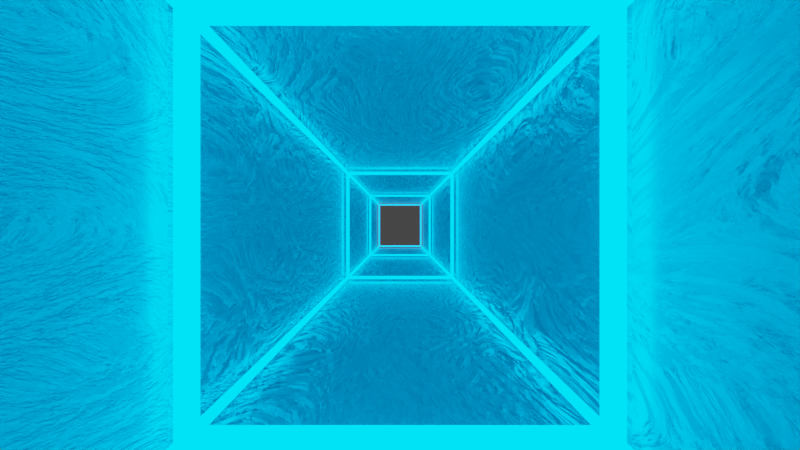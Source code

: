 # Source: weirdmove.blend  (saved by Blender 2.83.19; exported with 4.5.12 LTS)
import bpy
from mathutils import Matrix  # noqa: F401  (used for matrix-valued properties, if any)

bpy.ops.wm.read_factory_settings(use_empty=True)
scene = bpy.context.scene
scene.name = 'Scene'

# ---- collections
col_collection = bpy.data.collections.new('Collection'); scene.collection.children.link(col_collection)

# ---- materials (node trees are filled in below, after node groups)
mat_material = bpy.data.materials.new('Material')
mat_material.alpha_threshold = 0.0
mat_material.use_transparent_shadow = False
mat_material.line_color = (0.0, 0.0, 0.0, 1.0)
mat_material_001 = bpy.data.materials.new('Material.001')
mat_material_001.use_transparent_shadow = False
mat_material_002 = bpy.data.materials.new('Material.002')
mat_material_002.use_transparent_shadow = False

# ---- material node trees
mat_material.use_nodes = True; mat_material.node_tree.nodes.clear()
_N = mat_material.node_tree.nodes; _L = mat_material.node_tree.links
n0 = _N.new('ShaderNodeOutputMaterial'); n0.name = 'Material Output'; n0.location = (300, 300)
n1 = _N.new('ShaderNodeEmission'); n1.name = 'Emission'; n1.location = (10, 300)
n1.inputs[0].default_value = (0.0, 0.3588, 1.0, 1.0)
n1.inputs[1].default_value = 5.433
_L.new(n1.outputs[0], n0.inputs[0])
n0.is_active_output = True
mat_material_001.use_nodes = True; mat_material_001.node_tree.nodes.clear()
_N = mat_material_001.node_tree.nodes; _L = mat_material_001.node_tree.links
n0 = _N.new('ShaderNodeBsdfPrincipled'); n0.name = 'Principled BSDF'; n0.location = (10, 300)
n0.distribution = 'GGX'
n0.subsurface_method = 'BURLEY'
n0.inputs[1].default_value = 1.0
n0.inputs[3].default_value = 1.45
n0.inputs[27].default_value = (0.0, 0.0, 0.0, 1.0)
n0.inputs[28].default_value = 1.0
n1 = _N.new('ShaderNodeOutputMaterial'); n1.name = 'Material Output'; n1.location = (300, 300)
n2 = _N.new('ShaderNodeBump'); n2.name = 'Bump'; n2.location = (-250, -170)
n2.inputs[1].default_value = 1.0
n2.inputs[2].default_value = 1.0
n3 = _N.new('ShaderNodeTexNoise'); n3.name = 'Noise Texture'; n3.location = (-522, -130)
n3.inputs[2].default_value = 1.48
n3.inputs[3].default_value = 16.0
n3.inputs[4].default_value = 0.4327
n3.inputs[8].default_value = 8.6
n4 = _N.new('ShaderNodeTexCoord'); n4.name = 'Texture Coordinate'; n4.location = (-1022, -111)
n5 = _N.new('ShaderNodeMapping'); n5.name = 'Mapping'; n5.location = (-812, -94)
n5.width = 240
_L.new(n0.outputs[0], n1.inputs[0])
_L.new(n2.outputs[0], n0.inputs[5])
_L.new(n3.outputs[0], n2.inputs[3])
_L.new(n5.outputs[0], n3.inputs[0])
_L.new(n4.outputs[3], n5.inputs[0])
n1.is_active_output = True
mat_material_002.use_nodes = True; mat_material_002.node_tree.nodes.clear()
_N = mat_material_002.node_tree.nodes; _L = mat_material_002.node_tree.links
n0 = _N.new('ShaderNodeOutputMaterial'); n0.name = 'Material Output'; n0.location = (300, 300)
n1 = _N.new('ShaderNodeEmission'); n1.name = 'Emission'; n1.location = (10, 300)
n1.inputs[1].default_value = 3.525
n2 = _N.new('ShaderNodeValToRGB'); n2.name = 'ColorRamp'; n2.location = (-339, 305)
n2.color_ramp.interpolation = 'B_SPLINE'
n2.color_ramp.hue_interpolation = 'FAR'
n2.color_ramp.color_mode = 'HSV'
while len(n2.color_ramp.elements) > 1: n2.color_ramp.elements.remove(n2.color_ramp.elements[-1])
n2.color_ramp.elements[0].position = 0.0; n2.color_ramp.elements[0].color = (0.9516, 0.0, 1.0, 1.0)
_e = n2.color_ramp.elements.new(1.0); _e.color = (0.9393, 0.0, 1.0, 1.0)
n2.inputs[0].default_value = 0.6393
_L.new(n1.outputs[0], n0.inputs[0])
_L.new(n2.outputs[0], n1.inputs[0])
n0.is_active_output = True

# ---- world
world_world = bpy.data.worlds.new('World'); scene.world = world_world
world_world.use_nodes = True; world_world.node_tree.nodes.clear()
_N = world_world.node_tree.nodes; _L = world_world.node_tree.links
n0 = _N.new('ShaderNodeOutputWorld'); n0.name = 'World Output'; n0.location = (300, 300)
n1 = _N.new('ShaderNodeBackground'); n1.name = 'Background'; n1.location = (10, 300)
n1.inputs[0].default_value = (0.05088, 0.05088, 0.05088, 1.0)
_L.new(n1.outputs[0], n0.inputs[0])
n0.is_active_output = True
world_world.color = (0.05088, 0.05088, 0.05088)
world_world.use_sun_shadow = False
world_world.sun_shadow_jitter_overblur = 0.0

# ---- cameras
cam_camera = bpy.data.cameras.new('Camera')
cam_camera.clip_end = 100.0
cam_camera.lens = 91.0
cam_camera.ortho_scale = 7.314

# ---- meshes
me_cube = bpy.data.meshes.new('Cube')
me_cube.from_pydata([(1.0, 1.0, 1.0), (1.0, 1.0, -1.0), (1.0, -1.0, 1.0), (1.0, -1.0, -1.0), (-1.0, 1.0, 1.0), (-1.0, 1.0, -1.0), (-1.0, -1.0, 1.0), (-1.0, -1.0, -1.0)], [], [(0, 4, 6, 2), (7, 6, 4, 5), (5, 1, 3, 7), (1, 0, 2, 3)])
_uv = me_cube.uv_layers.new(name='UVMap')
_uv.uv.foreach_set('vector', [0.625, 0.5, 0.875, 0.5, 0.875, 0.75, 0.625, 0.75, 0.375, 0.0, 0.625, 0.0, 0.625, 0.25, 0.375, 0.25, 0.125, 0.5, 0.375, 0.5, 0.375, 0.75, 0.125, 0.75, 0.375, 0.5, 0.625, 0.5, 0.625, 0.75, 0.375, 0.75])
me_cube.materials.append(mat_material)
me_cube.use_remesh_preserve_volume = False
me_cube.use_remesh_preserve_attributes = False
me_cube.use_mirror_vertex_groups = False
me_cube.update()
me_cube_001 = bpy.data.meshes.new('Cube.001')
me_cube_001.from_pydata([(-1.0, -1.0, -1.0), (-1.0, -1.0, 1.0), (-1.0, 1.0, -1.0), (-1.0, 1.0, 1.0), (1.0, -1.0, -1.0), (1.0, -1.0, 1.0), (1.0, 1.0, -1.0), (1.0, 1.0, 1.0)], [], [(0, 1, 3, 2), (6, 7, 5, 4), (2, 6, 4, 0), (7, 3, 1, 5)])
_uv = me_cube_001.uv_layers.new(name='UVMap')
_uv.uv.foreach_set('vector', [0.375, 0.0, 0.625, 0.0, 0.625, 0.25, 0.375, 0.25, 0.375, 0.5, 0.625, 0.5, 0.625, 0.75, 0.375, 0.75, 0.125, 0.5, 0.375, 0.5, 0.375, 0.75, 0.125, 0.75, 0.625, 0.5, 0.875, 0.5, 0.875, 0.75, 0.625, 0.75])
me_cube_001.materials.append(mat_material_001)
me_cube_001.use_remesh_fix_poles = True
me_cube_001.use_remesh_preserve_attributes = False
me_cube_001.use_mirror_vertex_groups = False
me_cube_001.update()
me_cube_004 = bpy.data.meshes.new('Cube.004')
me_cube_004.from_pydata([(-0.4503, -0.4436, -0.295), (-0.4503, 0.4596, -0.295), (-0.005237, -0.03191, 1.18), (0.4529, -0.4436, -0.295), (0.4529, 0.4596, -0.295)], [], [(0, 2, 1), (1, 2, 4), (4, 2, 3), (3, 2, 0), (1, 4, 3, 0)])
_uv = me_cube_004.uv_layers.new(name='UVMap')
_uv.uv.foreach_set('vector', [0.375, 0.0, 0.625, 0.25, 0.375, 0.25, 0.375, 0.25, 0.625, 0.5, 0.375, 0.5, 0.375, 0.5, 0.625, 0.75, 0.375, 0.75, 0.375, 0.75, 0.625, 1.0, 0.375, 1.0, 0.125, 0.5, 0.375, 0.5, 0.375, 0.75, 0.125, 0.75])
me_cube_004.materials.append(mat_material_002)
me_cube_004.use_remesh_fix_poles = True
me_cube_004.use_remesh_preserve_attributes = False
me_cube_004.use_mirror_vertex_groups = False
me_cube_004.update()
me_cube_005 = bpy.data.meshes.new('Cube.005')
me_cube_005.from_pydata([(-1.0, -1.0, -1.0), (-1.0, -1.0, 1.0), (-1.0, 1.0, -1.0), (-1.0, 1.0, 1.0), (1.0, -1.0, -1.0), (1.0, -1.0, 1.0), (1.0, 1.0, -1.0), (1.0, 1.0, 1.0)], [], [(0, 1, 3, 2), (2, 3, 7, 6), (6, 7, 5, 4), (4, 5, 1, 0), (2, 6, 4, 0), (7, 3, 1, 5)])
_uv = me_cube_005.uv_layers.new(name='UVMap')
_uv.uv.foreach_set('vector', [0.375, 0.0, 0.625, 0.0, 0.625, 0.25, 0.375, 0.25, 0.375, 0.25, 0.625, 0.25, 0.625, 0.5, 0.375, 0.5, 0.375, 0.5, 0.625, 0.5, 0.625, 0.75, 0.375, 0.75, 0.375, 0.75, 0.625, 0.75, 0.625, 1.0, 0.375, 1.0, 0.125, 0.5, 0.375, 0.5, 0.375, 0.75, 0.125, 0.75, 0.625, 0.5, 0.875, 0.5, 0.875, 0.75, 0.625, 0.75])
me_cube_005.use_remesh_fix_poles = True
me_cube_005.use_remesh_preserve_attributes = False
me_cube_005.use_mirror_vertex_groups = False
me_cube_005.update()

# ---- objects
ob_collection_001 = bpy.data.objects.new('Collection.001', None)
ob_collection_002 = bpy.data.objects.new('Collection.002', None)
ob_collection_003 = bpy.data.objects.new('Collection.003', None)
ob_cube = bpy.data.objects.new('Cube', me_cube)
ob_camera = bpy.data.objects.new('Camera', cam_camera)
ob_cube_001 = bpy.data.objects.new('Cube.001', me_cube_001)
ob_pyramide = bpy.data.objects.new('Pyramide', me_cube_004)
ob_cube_004 = bpy.data.objects.new('Cube.004', me_cube_005)

# ---- transforms, parenting, visibility, modifiers, constraints
ob_collection_001.location = (0.0, 16.0, 0.0)
ob_collection_001.instance_type = 'COLLECTION'
ob_collection_001.lineart.crease_threshold = 0.0
ob_collection_002.location = (0.0, 32.0, 0.0)
ob_collection_002.instance_type = 'COLLECTION'
ob_collection_002.lineart.crease_threshold = 0.0
ob_collection_003.location = (0.0, 48.0, 0.0)
ob_collection_003.instance_type = 'COLLECTION'
ob_collection_003.lineart.crease_threshold = 0.0
ob_cube.location = (0.0, 0.0, 0.0)
ob_cube.scale = (0.5464, 8.0, 0.5464)
ob_cube.lock_rotations_4d = False
ob_cube.empty_display_type = 'ARROWS'
ob_cube.lineart.crease_threshold = 0.0
_m = ob_cube.modifiers.new('Wireframe', 'WIREFRAME')
_m.thickness = 0.083
ob_camera.location = (0.0, 2.8, 0.0)
ob_camera.rotation_euler = (1.571, 0.0, 0.0)
ob_camera.lock_rotations_4d = False
ob_camera.empty_display_type = 'ARROWS'
ob_camera.color = (0.0, 0.0, 0.0, 0.0)
ob_camera.display_type = 'WIRE'
ob_camera.lineart.crease_threshold = 0.0
ob_cube_001.location = (0.0, 0.0, 0.0)
ob_cube_001.scale = (-0.5969, 8.0, -0.5969)
ob_cube_001.lineart.crease_threshold = 0.0
_m = ob_cube_001.modifiers.new('ParticleSettings', 'PARTICLE_SYSTEM')
ob_pyramide.location = (8.404, 1.611, 0.1182)
ob_pyramide.rotation_euler = (1.571, -0.0, 4.712)
ob_pyramide.scale = (0.3143, 0.3143, 0.3143)
ob_pyramide.lineart.crease_threshold = 0.0
ob_cube_004.location = (12.75, -0.5539, -5.84)
ob_cube_004.lineart.crease_threshold = 0.0
_m = ob_cube_004.modifiers.new('ParticleSettings', 'PARTICLE_SYSTEM')
ob_collection_001.instance_collection = col_collection
ob_collection_002.instance_collection = col_collection
ob_collection_003.instance_collection = col_collection

# ---- collection membership
scene.collection.objects.link(ob_collection_001)
scene.collection.objects.link(ob_collection_002)
scene.collection.objects.link(ob_collection_003)
col_collection.objects.link(ob_cube)
col_collection.objects.link(ob_camera)
col_collection.objects.link(ob_cube_001)
col_collection.objects.link(ob_pyramide)
col_collection.objects.link(ob_cube_004)

# ---- scene / render settings (as saved in the file)
scene.camera = ob_camera
scene.frame_start = 1; scene.frame_end = 120; scene.frame_set(82)
scene.render.engine = 'BLENDER_EEVEE_NEXT'
scene.render.use_motion_blur = True
scene.cycles.use_denoising = False
scene.cycles.samples = 128
scene.cycles.sampling_pattern = 'TABULATED_SOBOL'
scene.cycles.use_adaptive_sampling = False
scene.cycles.use_light_tree = False
scene.eevee.use_gtao = True
scene.eevee.use_raytracing = True
scene.view_settings.view_transform = 'Filmic'
bpy.context.view_layer.update()
